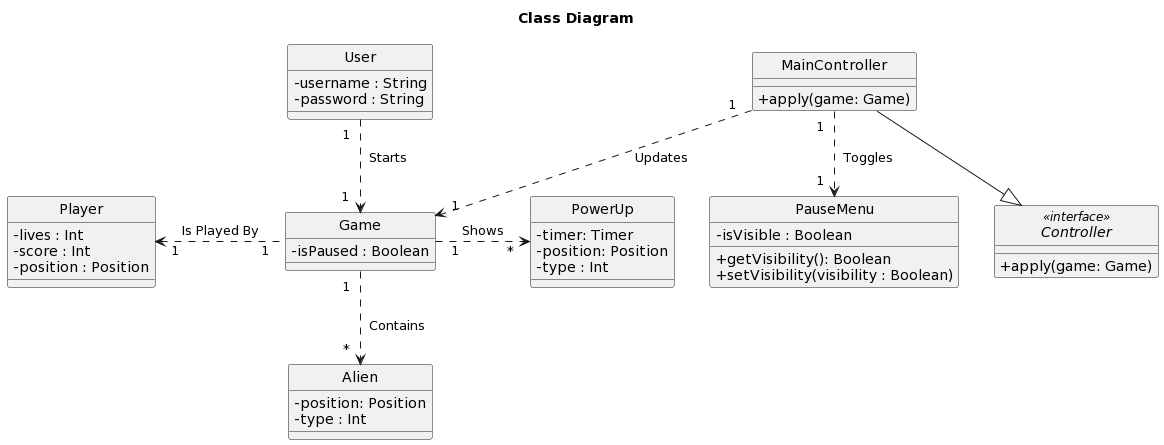

The diagram above was rendered by PlantUML. Its source (embedded in the PNG):
@startuml
title Class Diagram

hide circle
skinparam classAttributeIconSize 0
skinparam linetype polyline

class User {
  - username : String
  - password : String
}

class Player {
  - lives : Int
  - score : Int
  - position : Position
}

class Game {
  - isPaused : Boolean
}

class Alien {
  - position: Position
  - type : Int
}

class PowerUp {
  - timer: Timer
  - position: Position
  - type : Int
}

class PauseMenu {
  - isVisible : Boolean
  + getVisibility(): Boolean
  + setVisibility(visibility : Boolean)
}

interface Controller <<interface>> {
  + apply(game: Game)
}

class MainController {
  + apply(game: Game)
}

User "  1  " ..> "  1  " Game : "  Starts  "
Player "  1  " <. "  1  " Game : "  Is Played By  "
Game "  1  " .> "  ~*  " PowerUp : "  Shows  "
Game "  1  " ..> "  ~*  " Alien : "  Contains  "
MainController --|> Controller
MainController "  1  " ..> "  1  " Game : "  Updates  "
MainController "  1  " ..> "  1  " PauseMenu : "  Toggles  "
@enduml